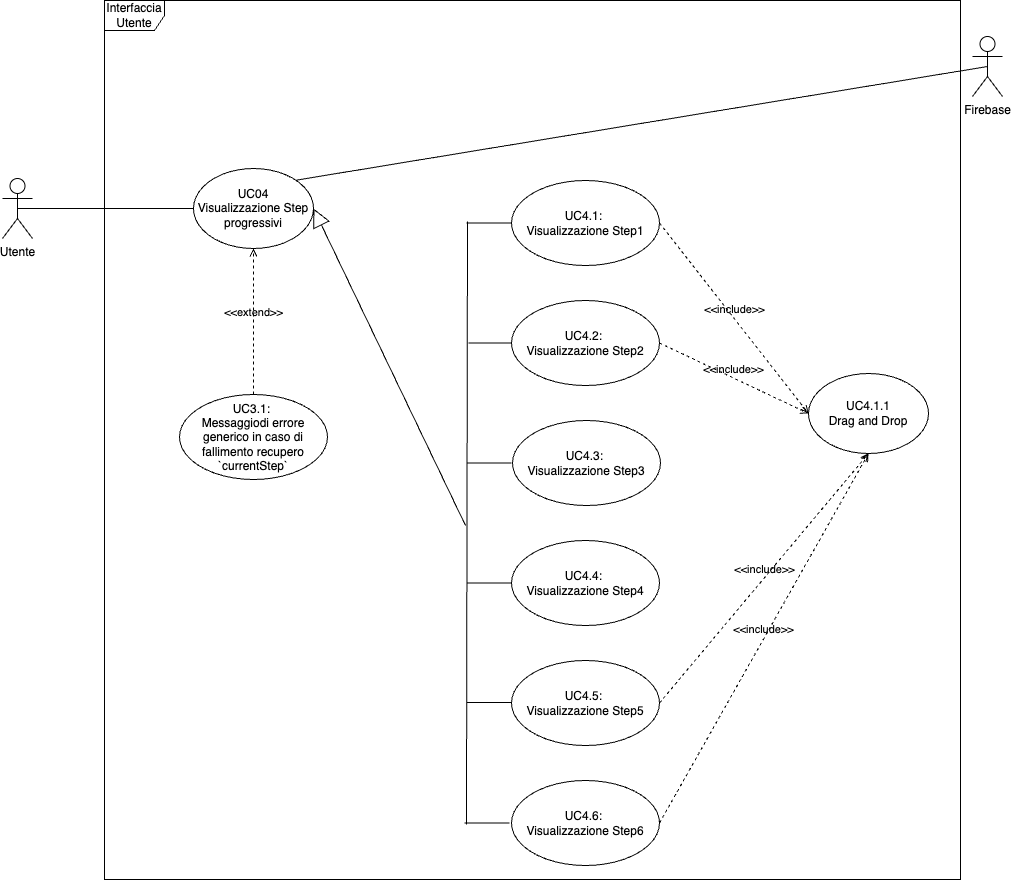

The diagram above was exported from draw.io. Its source (the exported page's mxGraphModel, read from the mxfile embedded in the PNG):
<mxGraphModel dx="574" dy="674" grid="0" gridSize="10" guides="1" tooltips="1" connect="1" arrows="1" fold="1" page="1" pageScale="1" pageWidth="850" pageHeight="1100" math="0" shadow="0">
  <root>
    <mxCell id="0" />
    <mxCell id="1" parent="0" />
    <mxCell id="9uHQlSTrzs9LVDfWlHP1-2" value="Interfaccia Utente" style="shape=umlFrame;whiteSpace=wrap;html=1;pointerEvents=0;" parent="1" vertex="1">
      <mxGeometry x="422" y="80" width="856" height="879" as="geometry" />
    </mxCell>
    <mxCell id="9uHQlSTrzs9LVDfWlHP1-3" value="Utente" style="shape=umlActor;verticalLabelPosition=bottom;verticalAlign=top;html=1;" parent="1" vertex="1">
      <mxGeometry x="320" y="258" width="30" height="60" as="geometry" />
    </mxCell>
    <mxCell id="9uHQlSTrzs9LVDfWlHP1-4" value="&lt;div&gt;UC04&lt;/div&gt;Visualizzazione Step progressivi" style="ellipse;whiteSpace=wrap;html=1;" parent="1" vertex="1">
      <mxGeometry x="511" y="248" width="120" height="80" as="geometry" />
    </mxCell>
    <mxCell id="9uHQlSTrzs9LVDfWlHP1-5" value="" style="endArrow=none;html=1;rounded=0;exitX=0.5;exitY=0.5;exitDx=0;exitDy=0;exitPerimeter=0;entryX=0;entryY=0.5;entryDx=0;entryDy=0;" parent="1" source="9uHQlSTrzs9LVDfWlHP1-3" target="9uHQlSTrzs9LVDfWlHP1-4" edge="1">
      <mxGeometry width="50" height="50" relative="1" as="geometry">
        <mxPoint x="400" y="550" as="sourcePoint" />
        <mxPoint x="450" y="500" as="targetPoint" />
      </mxGeometry>
    </mxCell>
    <mxCell id="9uHQlSTrzs9LVDfWlHP1-15" value="UC3.1:&amp;nbsp;&lt;br&gt;Messaggiodi errore generico in caso di fallimento recupero `currentStep`" style="ellipse;whiteSpace=wrap;html=1;" parent="1" vertex="1">
      <mxGeometry x="497" y="474" width="148" height="85" as="geometry" />
    </mxCell>
    <mxCell id="ssSxKezZsgXALGyYtEOe-3" value="" style="endArrow=none;html=1;rounded=0;exitX=1;exitY=0;exitDx=0;exitDy=0;entryX=0.5;entryY=0.5;entryDx=0;entryDy=0;entryPerimeter=0;" parent="1" source="9uHQlSTrzs9LVDfWlHP1-4" target="ssSxKezZsgXALGyYtEOe-4" edge="1">
      <mxGeometry width="50" height="50" relative="1" as="geometry">
        <mxPoint x="569" y="477" as="sourcePoint" />
        <mxPoint x="643" y="290" as="targetPoint" />
      </mxGeometry>
    </mxCell>
    <mxCell id="ssSxKezZsgXALGyYtEOe-4" value="Firebase" style="shape=umlActor;verticalLabelPosition=bottom;verticalAlign=top;html=1;" parent="1" vertex="1">
      <mxGeometry x="1290" y="116" width="30" height="60" as="geometry" />
    </mxCell>
    <mxCell id="ssSxKezZsgXALGyYtEOe-24" value="UC4.1:&amp;nbsp;&lt;br&gt;Visualizzazione Step1" style="ellipse;whiteSpace=wrap;html=1;" parent="1" vertex="1">
      <mxGeometry x="829" y="260" width="148" height="85" as="geometry" />
    </mxCell>
    <mxCell id="ssSxKezZsgXALGyYtEOe-25" value="UC4.2:&amp;nbsp;&lt;br&gt;Visualizzazione Step2" style="ellipse;whiteSpace=wrap;html=1;" parent="1" vertex="1">
      <mxGeometry x="829" y="380" width="148" height="85" as="geometry" />
    </mxCell>
    <mxCell id="ssSxKezZsgXALGyYtEOe-26" value="UC4.3:&amp;nbsp;&lt;br&gt;Visualizzazione Step3" style="ellipse;whiteSpace=wrap;html=1;" parent="1" vertex="1">
      <mxGeometry x="830" y="500" width="148" height="85" as="geometry" />
    </mxCell>
    <mxCell id="ssSxKezZsgXALGyYtEOe-27" value="UC4.4:&amp;nbsp;&lt;br&gt;Visualizzazione Step4" style="ellipse;whiteSpace=wrap;html=1;" parent="1" vertex="1">
      <mxGeometry x="829" y="620" width="148" height="85" as="geometry" />
    </mxCell>
    <mxCell id="ssSxKezZsgXALGyYtEOe-28" value="UC4.5:&amp;nbsp;&lt;div&gt;Visualizzazione Step5&lt;/div&gt;" style="ellipse;whiteSpace=wrap;html=1;" parent="1" vertex="1">
      <mxGeometry x="829" y="740" width="148" height="85" as="geometry" />
    </mxCell>
    <mxCell id="ssSxKezZsgXALGyYtEOe-29" value="UC4.6:&amp;nbsp;&lt;div&gt;Visualizzazione Step6&lt;/div&gt;" style="ellipse;whiteSpace=wrap;html=1;" parent="1" vertex="1">
      <mxGeometry x="829" y="860" width="148" height="85" as="geometry" />
    </mxCell>
    <mxCell id="ssSxKezZsgXALGyYtEOe-31" value="" style="endArrow=block;endSize=16;endFill=0;html=1;rounded=0;entryX=1;entryY=0.5;entryDx=0;entryDy=0;" parent="1" target="9uHQlSTrzs9LVDfWlHP1-4" edge="1">
      <mxGeometry x="0.0013" width="160" relative="1" as="geometry">
        <mxPoint x="783" y="605" as="sourcePoint" />
        <mxPoint x="974" y="584" as="targetPoint" />
        <mxPoint as="offset" />
      </mxGeometry>
    </mxCell>
    <mxCell id="ssSxKezZsgXALGyYtEOe-32" value="" style="line;strokeWidth=1;fillColor=none;align=left;verticalAlign=middle;spacingTop=-1;spacingLeft=3;spacingRight=3;rotatable=0;labelPosition=right;points=[];portConstraint=eastwest;strokeColor=inherit;" parent="1" vertex="1">
      <mxGeometry x="784" y="298.5" width="45" height="8" as="geometry" />
    </mxCell>
    <mxCell id="ssSxKezZsgXALGyYtEOe-33" value="" style="line;strokeWidth=1;fillColor=none;align=left;verticalAlign=middle;spacingTop=-1;spacingLeft=3;spacingRight=3;rotatable=0;labelPosition=right;points=[];portConstraint=eastwest;strokeColor=inherit;" parent="1" vertex="1">
      <mxGeometry x="786" y="418.5" width="43" height="8" as="geometry" />
    </mxCell>
    <mxCell id="ssSxKezZsgXALGyYtEOe-34" value="" style="line;strokeWidth=1;fillColor=none;align=left;verticalAlign=middle;spacingTop=-1;spacingLeft=3;spacingRight=3;rotatable=0;labelPosition=right;points=[];portConstraint=eastwest;strokeColor=inherit;" parent="1" vertex="1">
      <mxGeometry x="785" y="538.5" width="44" height="8" as="geometry" />
    </mxCell>
    <mxCell id="ssSxKezZsgXALGyYtEOe-35" value="" style="line;strokeWidth=1;fillColor=none;align=left;verticalAlign=middle;spacingTop=-1;spacingLeft=3;spacingRight=3;rotatable=0;labelPosition=right;points=[];portConstraint=eastwest;strokeColor=inherit;" parent="1" vertex="1">
      <mxGeometry x="785" y="658.5" width="44" height="8" as="geometry" />
    </mxCell>
    <mxCell id="ssSxKezZsgXALGyYtEOe-36" value="" style="line;strokeWidth=1;fillColor=none;align=left;verticalAlign=middle;spacingTop=-1;spacingLeft=3;spacingRight=3;rotatable=0;labelPosition=right;points=[];portConstraint=eastwest;strokeColor=inherit;" parent="1" vertex="1">
      <mxGeometry x="784" y="778" width="45" height="8" as="geometry" />
    </mxCell>
    <mxCell id="ssSxKezZsgXALGyYtEOe-37" value="" style="line;strokeWidth=1;fillColor=none;align=left;verticalAlign=middle;spacingTop=-1;spacingLeft=3;spacingRight=3;rotatable=0;labelPosition=right;points=[];portConstraint=eastwest;strokeColor=inherit;" parent="1" vertex="1">
      <mxGeometry x="782" y="898.5" width="45" height="8" as="geometry" />
    </mxCell>
    <mxCell id="ssSxKezZsgXALGyYtEOe-38" value="" style="endArrow=none;html=1;rounded=0;exitX=0.044;exitY=0.688;exitDx=0;exitDy=0;exitPerimeter=0;" parent="1" source="ssSxKezZsgXALGyYtEOe-37" edge="1">
      <mxGeometry width="50" height="50" relative="1" as="geometry">
        <mxPoint x="783" y="898" as="sourcePoint" />
        <mxPoint x="785" y="301" as="targetPoint" />
      </mxGeometry>
    </mxCell>
    <mxCell id="LtgDwvJ0JqgVewzvnTzY-2" value="&lt;div&gt;UC4.1.1&lt;/div&gt;Drag and Drop" style="ellipse;whiteSpace=wrap;html=1;" parent="1" vertex="1">
      <mxGeometry x="1126" y="453" width="120" height="80" as="geometry" />
    </mxCell>
    <mxCell id="2" value="&amp;lt;&amp;lt;extend&amp;gt;&amp;gt;" style="html=1;verticalAlign=bottom;labelBackgroundColor=none;endArrow=open;endFill=0;dashed=1;entryX=0.5;entryY=1;entryDx=0;entryDy=0;exitX=0.5;exitY=0;exitDx=0;exitDy=0;" edge="1" parent="1" source="9uHQlSTrzs9LVDfWlHP1-15" target="9uHQlSTrzs9LVDfWlHP1-4">
      <mxGeometry width="160" relative="1" as="geometry">
        <mxPoint x="560" y="353" as="sourcePoint" />
        <mxPoint x="720" y="353" as="targetPoint" />
      </mxGeometry>
    </mxCell>
    <mxCell id="3" value="&amp;lt;&amp;lt;include&amp;gt;&amp;gt;" style="html=1;verticalAlign=bottom;labelBackgroundColor=none;endArrow=open;endFill=0;dashed=1;entryX=0;entryY=0.5;entryDx=0;entryDy=0;exitX=1;exitY=0.5;exitDx=0;exitDy=0;" edge="1" parent="1" source="ssSxKezZsgXALGyYtEOe-24" target="LtgDwvJ0JqgVewzvnTzY-2">
      <mxGeometry width="160" relative="1" as="geometry">
        <mxPoint x="946" y="625" as="sourcePoint" />
        <mxPoint x="1106" y="625" as="targetPoint" />
      </mxGeometry>
    </mxCell>
    <mxCell id="4" value="&amp;lt;&amp;lt;include&amp;gt;&amp;gt;" style="html=1;verticalAlign=bottom;labelBackgroundColor=none;endArrow=open;endFill=0;dashed=1;entryX=0;entryY=0.5;entryDx=0;entryDy=0;exitX=1;exitY=0.5;exitDx=0;exitDy=0;" edge="1" parent="1" source="ssSxKezZsgXALGyYtEOe-25" target="LtgDwvJ0JqgVewzvnTzY-2">
      <mxGeometry width="160" relative="1" as="geometry">
        <mxPoint x="987" y="313" as="sourcePoint" />
        <mxPoint x="1136" y="503" as="targetPoint" />
      </mxGeometry>
    </mxCell>
    <mxCell id="5" value="&amp;lt;&amp;lt;include&amp;gt;&amp;gt;" style="html=1;verticalAlign=bottom;labelBackgroundColor=none;endArrow=open;endFill=0;dashed=1;entryX=0.5;entryY=1;entryDx=0;entryDy=0;exitX=1;exitY=0.5;exitDx=0;exitDy=0;" edge="1" parent="1" source="ssSxKezZsgXALGyYtEOe-29" target="LtgDwvJ0JqgVewzvnTzY-2">
      <mxGeometry width="160" relative="1" as="geometry">
        <mxPoint x="997" y="323" as="sourcePoint" />
        <mxPoint x="1146" y="513" as="targetPoint" />
      </mxGeometry>
    </mxCell>
    <mxCell id="6" value="&amp;lt;&amp;lt;include&amp;gt;&amp;gt;" style="html=1;verticalAlign=bottom;labelBackgroundColor=none;endArrow=open;endFill=0;dashed=1;entryX=0.5;entryY=1;entryDx=0;entryDy=0;exitX=1;exitY=0.5;exitDx=0;exitDy=0;" edge="1" parent="1" source="ssSxKezZsgXALGyYtEOe-28" target="LtgDwvJ0JqgVewzvnTzY-2">
      <mxGeometry width="160" relative="1" as="geometry">
        <mxPoint x="1007" y="333" as="sourcePoint" />
        <mxPoint x="1156" y="523" as="targetPoint" />
      </mxGeometry>
    </mxCell>
  </root>
</mxGraphModel>